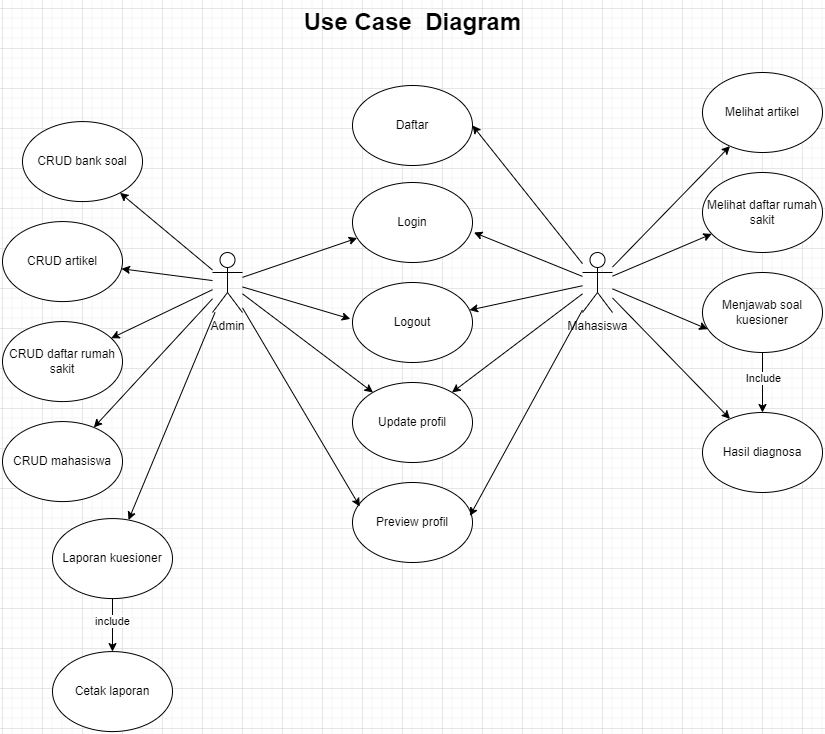

The diagram above was exported from draw.io. Its source (the exported page's mxGraphModel, read from the mxfile embedded in the PNG):
<mxGraphModel dx="2529" dy="1988" grid="1" gridSize="10" guides="1" tooltips="1" connect="1" arrows="1" fold="1" page="1" pageScale="1" pageWidth="850" pageHeight="1100" math="0" shadow="0" extFonts="Permanent Marker^https://fonts.googleapis.com/css?family=Permanent+Marker">
  <root>
    <mxCell id="0" />
    <mxCell id="1" parent="0" />
    <mxCell id="2" value="" style="group" vertex="1" connectable="0" parent="1">
      <mxGeometry x="-640" y="-30" width="820" height="729.0799999999999" as="geometry" />
    </mxCell>
    <mxCell id="3" value="Use Case&amp;nbsp; Diagram" style="text;strokeColor=none;fillColor=none;html=1;fontSize=24;fontStyle=1;verticalAlign=middle;align=center;" vertex="1" parent="2">
      <mxGeometry x="360" width="100" height="40" as="geometry" />
    </mxCell>
    <mxCell id="4" value="" style="group" vertex="1" connectable="0" parent="2">
      <mxGeometry y="70.00000000000001" width="820" height="659.0799999999999" as="geometry" />
    </mxCell>
    <mxCell id="5" value="Admin" style="shape=umlActor;verticalLabelPosition=bottom;verticalAlign=top;html=1;outlineConnect=0;" vertex="1" parent="4">
      <mxGeometry x="210" y="180" width="30" height="60" as="geometry" />
    </mxCell>
    <mxCell id="6" value="Mahasiswa" style="shape=umlActor;verticalLabelPosition=bottom;verticalAlign=top;html=1;outlineConnect=0;" vertex="1" parent="4">
      <mxGeometry x="580" y="180" width="30" height="60" as="geometry" />
    </mxCell>
    <mxCell id="7" value="Login" style="ellipse;whiteSpace=wrap;html=1;" vertex="1" parent="4">
      <mxGeometry x="350" y="110" width="120" height="80" as="geometry" />
    </mxCell>
    <mxCell id="8" value="CRUD bank soal" style="ellipse;whiteSpace=wrap;html=1;" vertex="1" parent="4">
      <mxGeometry x="20" y="49.079999999999984" width="120" height="80" as="geometry" />
    </mxCell>
    <mxCell id="9" value="CRUD artikel" style="ellipse;whiteSpace=wrap;html=1;" vertex="1" parent="4">
      <mxGeometry y="149.07999999999998" width="120" height="80" as="geometry" />
    </mxCell>
    <mxCell id="10" value="Laporan kuesioner" style="ellipse;whiteSpace=wrap;html=1;" vertex="1" parent="4">
      <mxGeometry x="50" y="446.08" width="120" height="80" as="geometry" />
    </mxCell>
    <mxCell id="11" value="Daftar" style="ellipse;whiteSpace=wrap;html=1;" vertex="1" parent="4">
      <mxGeometry x="350" y="13" width="120" height="80" as="geometry" />
    </mxCell>
    <mxCell id="12" value="Menjawab soal kuesioner" style="ellipse;whiteSpace=wrap;html=1;" vertex="1" parent="4">
      <mxGeometry x="700" y="200" width="120" height="80" as="geometry" />
    </mxCell>
    <mxCell id="13" value="Melihat artikel" style="ellipse;whiteSpace=wrap;html=1;" vertex="1" parent="4">
      <mxGeometry x="700" width="120" height="80" as="geometry" />
    </mxCell>
    <mxCell id="14" value="Hasil diagnosa" style="ellipse;whiteSpace=wrap;html=1;" vertex="1" parent="4">
      <mxGeometry x="700" y="339.99999999999994" width="120" height="80" as="geometry" />
    </mxCell>
    <mxCell id="15" value="Melihat daftar rumah sakit" style="ellipse;whiteSpace=wrap;html=1;" vertex="1" parent="4">
      <mxGeometry x="700" y="100" width="120" height="80" as="geometry" />
    </mxCell>
    <mxCell id="16" value="" style="endArrow=classic;html=1;rounded=0;entryX=0.039;entryY=0.695;entryDx=0;entryDy=0;entryPerimeter=0;" edge="1" parent="4" source="5" target="7">
      <mxGeometry width="50" height="50" relative="1" as="geometry">
        <mxPoint x="80" y="329.99999999999994" as="sourcePoint" />
        <mxPoint x="130" y="280" as="targetPoint" />
      </mxGeometry>
    </mxCell>
    <mxCell id="17" value="" style="endArrow=classic;html=1;rounded=0;" edge="1" parent="4" source="5" target="8">
      <mxGeometry width="50" height="50" relative="1" as="geometry">
        <mxPoint x="90" y="339.99999999999994" as="sourcePoint" />
        <mxPoint x="217" y="166" as="targetPoint" />
      </mxGeometry>
    </mxCell>
    <mxCell id="18" value="" style="endArrow=classic;html=1;rounded=0;" edge="1" parent="4" source="5" target="9">
      <mxGeometry width="50" height="50" relative="1" as="geometry">
        <mxPoint x="89" y="400.99999999999994" as="sourcePoint" />
        <mxPoint x="210" y="389.99999999999994" as="targetPoint" />
      </mxGeometry>
    </mxCell>
    <mxCell id="19" value="" style="endArrow=classic;html=1;rounded=0;" edge="1" parent="4" source="5" target="10">
      <mxGeometry width="50" height="50" relative="1" as="geometry">
        <mxPoint x="80" y="419.99999999999994" as="sourcePoint" />
        <mxPoint x="224" y="444.99999999999994" as="targetPoint" />
      </mxGeometry>
    </mxCell>
    <mxCell id="20" value="" style="endArrow=classic;html=1;rounded=0;entryX=1;entryY=0.5;entryDx=0;entryDy=0;" edge="1" parent="4" source="6" target="11">
      <mxGeometry width="50" height="50" relative="1" as="geometry">
        <mxPoint x="677.5" y="461.99999999999994" as="sourcePoint" />
        <mxPoint x="812.5" y="297.99999999999994" as="targetPoint" />
      </mxGeometry>
    </mxCell>
    <mxCell id="21" value="" style="endArrow=classic;html=1;rounded=0;" edge="1" parent="4" source="6" target="13">
      <mxGeometry width="50" height="50" relative="1" as="geometry">
        <mxPoint x="720" y="457.99999999999994" as="sourcePoint" />
        <mxPoint x="620" y="280" as="targetPoint" />
      </mxGeometry>
    </mxCell>
    <mxCell id="22" value="" style="endArrow=classic;html=1;rounded=0;" edge="1" parent="4" source="6" target="15">
      <mxGeometry width="50" height="50" relative="1" as="geometry">
        <mxPoint x="720" y="469.99999999999994" as="sourcePoint" />
        <mxPoint x="620" y="379.99999999999994" as="targetPoint" />
      </mxGeometry>
    </mxCell>
    <mxCell id="23" value="" style="endArrow=classic;html=1;rounded=0;entryX=0.043;entryY=0.709;entryDx=0;entryDy=0;entryPerimeter=0;" edge="1" parent="4" source="6" target="12">
      <mxGeometry width="50" height="50" relative="1" as="geometry">
        <mxPoint x="730" y="479.99999999999994" as="sourcePoint" />
        <mxPoint x="620" y="479.99999999999994" as="targetPoint" />
      </mxGeometry>
    </mxCell>
    <mxCell id="24" value="" style="endArrow=classic;html=1;rounded=0;entryX=1.012;entryY=0.625;entryDx=0;entryDy=0;entryPerimeter=0;" edge="1" parent="4" source="6" target="7">
      <mxGeometry width="50" height="50" relative="1" as="geometry">
        <mxPoint x="747" y="449.99999999999994" as="sourcePoint" />
        <mxPoint x="490" y="200" as="targetPoint" />
      </mxGeometry>
    </mxCell>
    <mxCell id="25" value="CRUD mahasiswa" style="ellipse;whiteSpace=wrap;html=1;" vertex="1" parent="4">
      <mxGeometry y="349.08" width="120" height="80" as="geometry" />
    </mxCell>
    <mxCell id="26" value="" style="endArrow=classic;html=1;rounded=0;" edge="1" parent="4" source="5" target="25">
      <mxGeometry width="50" height="50" relative="1" as="geometry">
        <mxPoint x="90" y="382.99999999999994" as="sourcePoint" />
        <mxPoint x="256" y="633" as="targetPoint" />
      </mxGeometry>
    </mxCell>
    <mxCell id="27" value="CRUD daftar rumah sakit" style="ellipse;whiteSpace=wrap;html=1;" vertex="1" parent="4">
      <mxGeometry y="249.07999999999998" width="120" height="80" as="geometry" />
    </mxCell>
    <mxCell id="28" value="" style="endArrow=classic;html=1;rounded=0;" edge="1" parent="4" source="5" target="27">
      <mxGeometry width="50" height="50" relative="1" as="geometry">
        <mxPoint x="90" y="366.99999999999994" as="sourcePoint" />
        <mxPoint x="232" y="435.99999999999994" as="targetPoint" />
      </mxGeometry>
    </mxCell>
    <mxCell id="29" value="Logout" style="ellipse;whiteSpace=wrap;html=1;" vertex="1" parent="4">
      <mxGeometry x="350" y="210" width="120" height="80" as="geometry" />
    </mxCell>
    <mxCell id="30" value="Update profil" style="ellipse;whiteSpace=wrap;html=1;" vertex="1" parent="4">
      <mxGeometry x="350" y="309.99999999999994" width="120" height="80" as="geometry" />
    </mxCell>
    <mxCell id="31" value="" style="endArrow=classic;html=1;rounded=0;entryX=-0.018;entryY=0.455;entryDx=0;entryDy=0;entryPerimeter=0;" edge="1" parent="4" source="5" target="29">
      <mxGeometry width="50" height="50" relative="1" as="geometry">
        <mxPoint x="90" y="349.99999999999994" as="sourcePoint" />
        <mxPoint x="365" y="176" as="targetPoint" />
      </mxGeometry>
    </mxCell>
    <mxCell id="32" value="" style="endArrow=classic;html=1;rounded=0;" edge="1" parent="4" source="5" target="30">
      <mxGeometry width="50" height="50" relative="1" as="geometry">
        <mxPoint x="90" y="354.99999999999994" as="sourcePoint" />
        <mxPoint x="358" y="256" as="targetPoint" />
      </mxGeometry>
    </mxCell>
    <mxCell id="33" value="" style="endArrow=classic;html=1;rounded=0;" edge="1" parent="4" source="6" target="29">
      <mxGeometry width="50" height="50" relative="1" as="geometry">
        <mxPoint x="744" y="462.99999999999994" as="sourcePoint" />
        <mxPoint x="481" y="170" as="targetPoint" />
      </mxGeometry>
    </mxCell>
    <mxCell id="34" value="" style="endArrow=classic;html=1;rounded=0;" edge="1" parent="4" source="6" target="30">
      <mxGeometry width="50" height="50" relative="1" as="geometry">
        <mxPoint x="744" y="469.99999999999994" as="sourcePoint" />
        <mxPoint x="463" y="288" as="targetPoint" />
      </mxGeometry>
    </mxCell>
    <mxCell id="35" style="edgeStyle=orthogonalEdgeStyle;rounded=0;orthogonalLoop=1;jettySize=auto;html=1;" edge="1" parent="4" source="12" target="14">
      <mxGeometry relative="1" as="geometry" />
    </mxCell>
    <mxCell id="36" value="Include" style="edgeLabel;html=1;align=center;verticalAlign=middle;resizable=0;points=[];" vertex="1" connectable="0" parent="35">
      <mxGeometry x="-0.1566" relative="1" as="geometry">
        <mxPoint as="offset" />
      </mxGeometry>
    </mxCell>
    <mxCell id="37" value="" style="endArrow=classic;html=1;rounded=0;" edge="1" parent="4" source="6" target="14">
      <mxGeometry width="50" height="50" relative="1" as="geometry">
        <mxPoint x="660" y="283" as="sourcePoint" />
        <mxPoint x="765" y="280" as="targetPoint" />
      </mxGeometry>
    </mxCell>
    <mxCell id="38" value="Preview profil" style="ellipse;whiteSpace=wrap;html=1;" vertex="1" parent="4">
      <mxGeometry x="350" y="409.99999999999994" width="120" height="80" as="geometry" />
    </mxCell>
    <mxCell id="39" value="" style="endArrow=classic;html=1;rounded=0;entryX=0.978;entryY=0.417;entryDx=0;entryDy=0;entryPerimeter=0;" edge="1" parent="4" source="6" target="38">
      <mxGeometry width="50" height="50" relative="1" as="geometry">
        <mxPoint x="590" y="231" as="sourcePoint" />
        <mxPoint x="460" y="329.99999999999994" as="targetPoint" />
      </mxGeometry>
    </mxCell>
    <mxCell id="40" value="" style="endArrow=classic;html=1;rounded=0;entryX=0.061;entryY=0.3;entryDx=0;entryDy=0;entryPerimeter=0;" edge="1" parent="4" source="5" target="38">
      <mxGeometry width="50" height="50" relative="1" as="geometry">
        <mxPoint x="250" y="231" as="sourcePoint" />
        <mxPoint x="380" y="329.99999999999994" as="targetPoint" />
      </mxGeometry>
    </mxCell>
    <mxCell id="41" value="Cetak laporan" style="ellipse;whiteSpace=wrap;html=1;" vertex="1" parent="4">
      <mxGeometry x="50" y="579.0799999999999" width="120" height="80" as="geometry" />
    </mxCell>
    <mxCell id="42" style="edgeStyle=orthogonalEdgeStyle;rounded=0;orthogonalLoop=1;jettySize=auto;html=1;" edge="1" parent="4" source="10" target="41">
      <mxGeometry relative="1" as="geometry" />
    </mxCell>
    <mxCell id="43" value="include" style="edgeLabel;html=1;align=center;verticalAlign=middle;resizable=0;points=[];" vertex="1" connectable="0" parent="42">
      <mxGeometry x="-0.1321" y="-1" relative="1" as="geometry">
        <mxPoint as="offset" />
      </mxGeometry>
    </mxCell>
  </root>
</mxGraphModel>